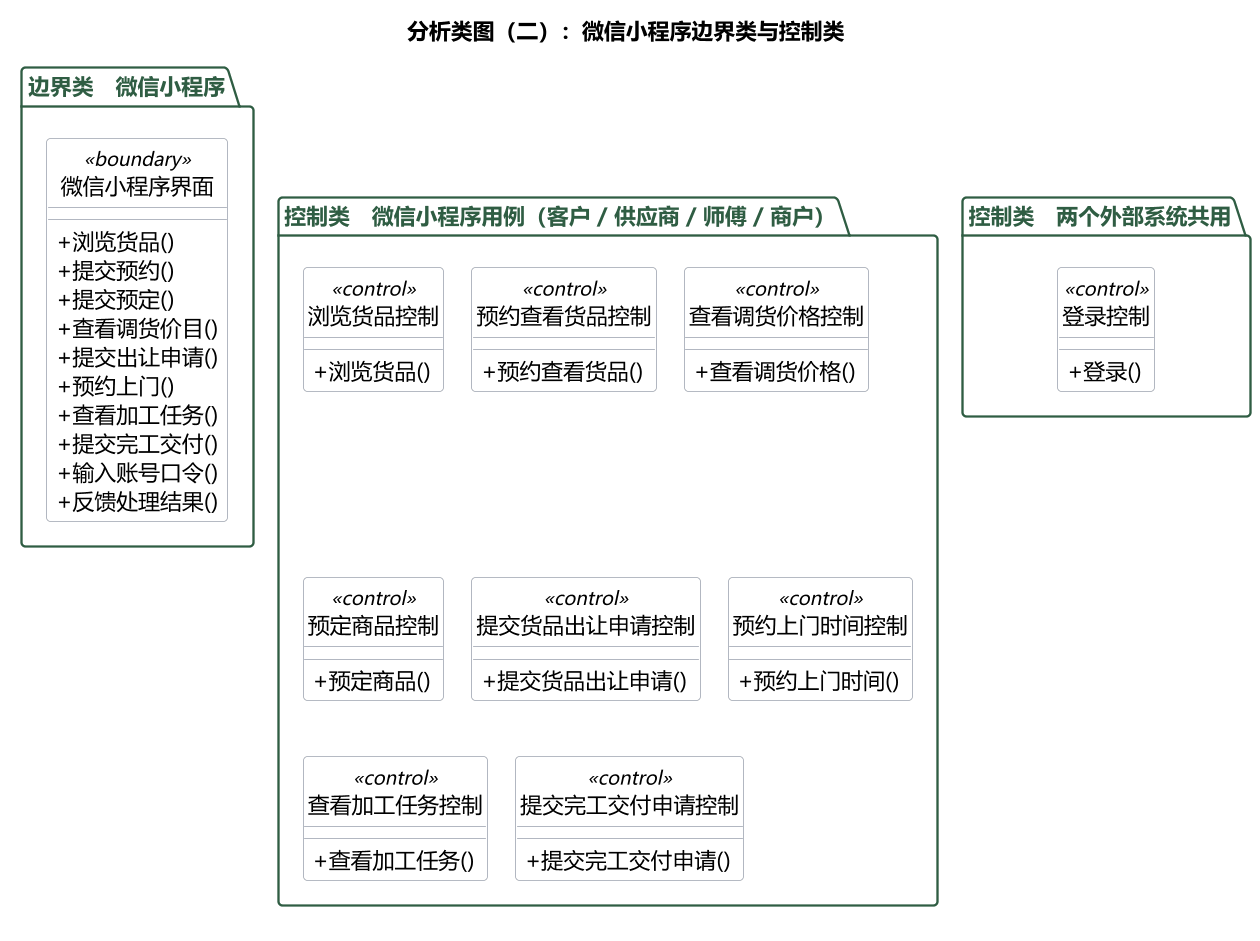

The diagram above was rendered by PlantUML. Its source (embedded in the PNG):
@startuml
!pragma layout smetana
skinparam backgroundColor #FFFFFF
skinparam defaultFontName "Microsoft YaHei"
skinparam dpi 150
skinparam shadowing false
skinparam nodesep 14
skinparam ranksep 24
skinparam ArrowColor #374151
skinparam PackageBorderColor #2F5D43
skinparam PackageFontColor #2F5D43
skinparam classBorderColor #9CA3AF
skinparam classAttributeIconSize 0
hide circle
skinparam classBackgroundColor #FFFFFF

title 分析类图（二）：微信小程序边界类与控制类

' 本图放微信小程序一侧：客户、供应商、加工师傅、合作商户共用一个小程序。
' 控制类一个用例一个；登录控制被两个外部系统共同依赖，也列在这里。

package "边界类　微信小程序" {
  class "微信小程序界面" as B2 <<boundary>> {
    + 浏览货品()
    + 提交预约()
    + 提交预定()
    + 查看调货价目()
    + 提交出让申请()
    + 预约上门()
    + 查看加工任务()
    + 提交完工交付()
    + 输入账号口令()
    + 反馈处理结果()
  }
}

package "控制类　微信小程序用例（客户 / 供应商 / 师傅 / 商户）" {
  class "浏览货品控制" as K09 <<control>> {
    + 浏览货品()
  }
  class "预约查看货品控制" as K10 <<control>> {
    + 预约查看货品()
  }
  class "查看调货价格控制" as K11 <<control>> {
    + 查看调货价格()
  }
  class "预定商品控制" as K13 <<control>> {
    + 预定商品()
  }
  class "提交货品出让申请控制" as K14 <<control>> {
    + 提交货品出让申请()
  }
  class "预约上门时间控制" as K15 <<control>> {
    + 预约上门时间()
  }
  class "查看加工任务控制" as K16 <<control>> {
    + 查看加工任务()
  }
  class "提交完工交付申请控制" as K17 <<control>> {
    + 提交完工交付申请()
  }
}

package "控制类　两个外部系统共用" {
  class "登录控制" as K08 <<control>> {
    + 登录()
  }
}
@enduml